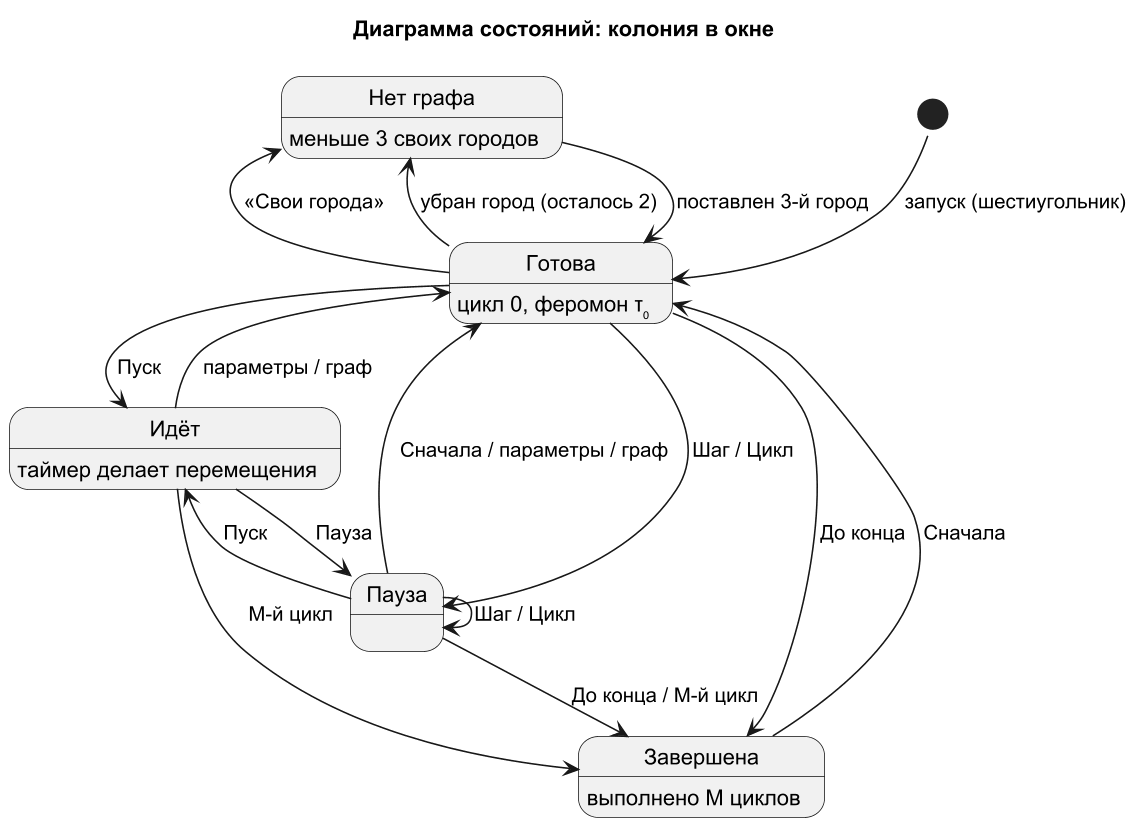

The diagram above was rendered by PlantUML. Its source (embedded in the PNG):
@startuml state_app
!pragma layout smetana
skinparam dpi 150
skinparam defaultFontName Arial
skinparam shadowing false
title Диаграмма состояний: колония в окне

[*] --> Готова : запуск (шестиугольник)
state "Нет графа" as Empty : меньше 3 своих городов
state Готова : цикл 0, феромон τ₀
state Идёт : таймер делает перемещения
state Пауза
state Завершена : выполнено M циклов

Готова --> Идёт : Пуск
Идёт --> Пауза : Пауза
Пауза --> Идёт : Пуск
Готова --> Пауза : Шаг / Цикл
Пауза --> Пауза : Шаг / Цикл
Идёт --> Завершена : M-й цикл
Пауза --> Завершена : До конца / M-й цикл
Готова --> Завершена : До конца
Завершена --> Готова : Сначала
Пауза --> Готова : Сначала / параметры / граф
Идёт --> Готова : параметры / граф
Готова --> Empty : «Свои города»
Empty --> Готова : поставлен 3-й город
Готова --> Empty : убран город (осталось 2)
@enduml